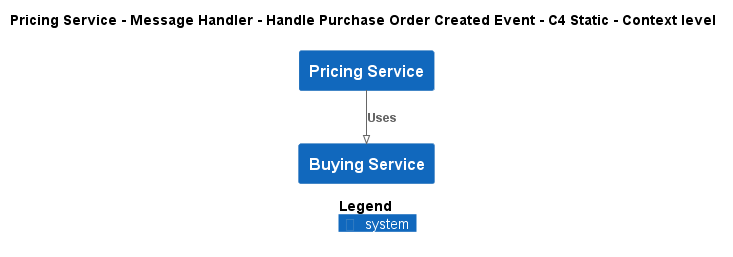

The diagram above was rendered by PlantUML. Its source (embedded in the PNG):
@startuml
!pragma layout smetana
!include ..\..\..\..\..\..\.c4s\C4_Context.puml

AddElementTag("state:new", $bgColor=green, $fontColor=#ffffff, $borderColor=green, $shadowing="False")
AddElementTag("state:changed", $bgColor=orange, $fontColor=#ffffff, $borderColor=orange, $shadowing="False")
AddElementTag("state:removed", $bgColor=red, $fontColor=#ffffff, $borderColor=red, $shadowing="False")

AddRelTag("state:new", $textColor=green, $lineColor=green)
AddRelTag("state:changed", $textColor=orange, $lineColor=orange)
AddRelTag("state:removed", $textColor=red, $lineColor=red)

SHOW_PERSON_PORTRAIT()
LAYOUT_TOP_DOWN()

skinparam linetype polyline

title Pricing Service - Message Handler - Handle Purchase Order Created Event - C4 Static - Context level

System(ECommercePlatform.SoftwareSystems.PricingService, "Pricing Service", "")
System(ECommercePlatform.SoftwareSystems.BuyingService, "Buying Service", "")

Rel(ECommercePlatform.SoftwareSystems.PricingService, ECommercePlatform.SoftwareSystems.BuyingService, "Uses")


SHOW_LEGEND()
@enduml